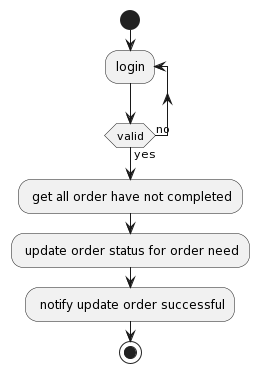

The diagram above was rendered by PlantUML. Its source (embedded in the PNG):
@startuml
start
repeat :login;
repeat while (valid) is (no) not (yes)
: get all order have not completed;
: update order status for order need;
: notify update order successful;
stop
@enduml